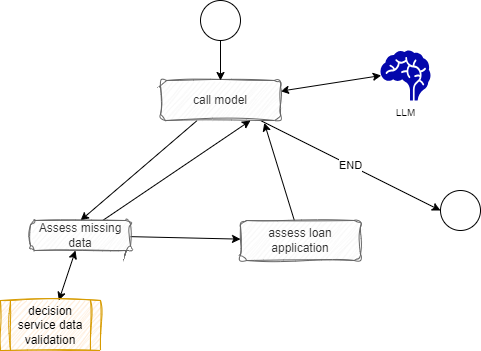

The diagram above was exported from draw.io. Its source (the exported page's mxGraphModel, read from the mxfile embedded in the PNG):
<mxGraphModel dx="677" dy="485" grid="1" gridSize="10" guides="1" tooltips="1" connect="1" arrows="1" fold="1" page="1" pageScale="1" pageWidth="850" pageHeight="1100" math="0" shadow="0">
  <root>
    <mxCell id="0" />
    <mxCell id="1" parent="0" />
    <mxCell id="6" style="edgeStyle=none;html=1;entryX=0.5;entryY=0;entryDx=0;entryDy=0;" edge="1" parent="1" source="2" target="5">
      <mxGeometry relative="1" as="geometry" />
    </mxCell>
    <mxCell id="15" value="END" style="edgeStyle=none;html=1;entryX=0;entryY=0.5;entryDx=0;entryDy=0;startArrow=none;startFill=0;" edge="1" parent="1" source="2" target="14">
      <mxGeometry relative="1" as="geometry" />
    </mxCell>
    <mxCell id="16" style="edgeStyle=none;html=1;entryX=0.015;entryY=0.5;entryDx=0;entryDy=0;entryPerimeter=0;startArrow=classic;startFill=1;" edge="1" parent="1" source="2" target="9">
      <mxGeometry relative="1" as="geometry" />
    </mxCell>
    <mxCell id="2" value="call model" style="rounded=1;whiteSpace=wrap;html=1;fillColor=#f5f5f5;fontColor=#333333;strokeColor=#666666;sketch=1;curveFitting=1;jiggle=2;" vertex="1" parent="1">
      <mxGeometry x="190" y="90" width="120" height="40" as="geometry" />
    </mxCell>
    <mxCell id="4" style="edgeStyle=none;html=1;entryX=0.5;entryY=0;entryDx=0;entryDy=0;" edge="1" parent="1" source="3" target="2">
      <mxGeometry relative="1" as="geometry" />
    </mxCell>
    <mxCell id="3" value="" style="ellipse;whiteSpace=wrap;html=1;aspect=fixed;" vertex="1" parent="1">
      <mxGeometry x="230" y="10" width="40" height="40" as="geometry" />
    </mxCell>
    <mxCell id="8" style="edgeStyle=none;html=1;startArrow=classic;startFill=1;" edge="1" parent="1" source="5" target="7">
      <mxGeometry relative="1" as="geometry" />
    </mxCell>
    <mxCell id="10" style="edgeStyle=none;html=1;entryX=0.75;entryY=1;entryDx=0;entryDy=0;startArrow=none;startFill=0;" edge="1" parent="1" source="5" target="2">
      <mxGeometry relative="1" as="geometry" />
    </mxCell>
    <mxCell id="12" style="edgeStyle=none;html=1;startArrow=none;startFill=0;" edge="1" parent="1" source="5" target="11">
      <mxGeometry relative="1" as="geometry" />
    </mxCell>
    <mxCell id="5" value="Assess missing data" style="rounded=1;whiteSpace=wrap;html=1;fillColor=#f5f5f5;fontColor=#333333;strokeColor=#666666;sketch=1;curveFitting=1;jiggle=2;" vertex="1" parent="1">
      <mxGeometry x="60" y="230" width="100" height="30" as="geometry" />
    </mxCell>
    <mxCell id="7" value="decision service data validation" style="shape=process;whiteSpace=wrap;html=1;backgroundOutline=1;sketch=1;curveFitting=1;jiggle=2;fillColor=#ffe6cc;strokeColor=#d79b00;" vertex="1" parent="1">
      <mxGeometry x="30" y="310" width="100" height="50" as="geometry" />
    </mxCell>
    <mxCell id="9" value="LLM" style="shape=mxgraph.signs.healthcare.brain;html=1;pointerEvents=1;fillColor=#0407AC;strokeColor=none;verticalLabelPosition=bottom;verticalAlign=top;align=center;fontSize=10;" vertex="1" parent="1">
      <mxGeometry x="410" y="60" width="50" height="50" as="geometry" />
    </mxCell>
    <mxCell id="13" style="edgeStyle=none;html=1;entryX=0.865;entryY=1.059;entryDx=0;entryDy=0;entryPerimeter=0;startArrow=none;startFill=0;" edge="1" parent="1" source="11" target="2">
      <mxGeometry relative="1" as="geometry" />
    </mxCell>
    <mxCell id="11" value="assess loan application" style="rounded=1;whiteSpace=wrap;html=1;fillColor=#f5f5f5;fontColor=#333333;strokeColor=#666666;sketch=1;curveFitting=1;jiggle=2;" vertex="1" parent="1">
      <mxGeometry x="270" y="230" width="120" height="40" as="geometry" />
    </mxCell>
    <mxCell id="14" value="" style="ellipse;whiteSpace=wrap;html=1;aspect=fixed;" vertex="1" parent="1">
      <mxGeometry x="470" y="200" width="40" height="40" as="geometry" />
    </mxCell>
  </root>
</mxGraphModel>